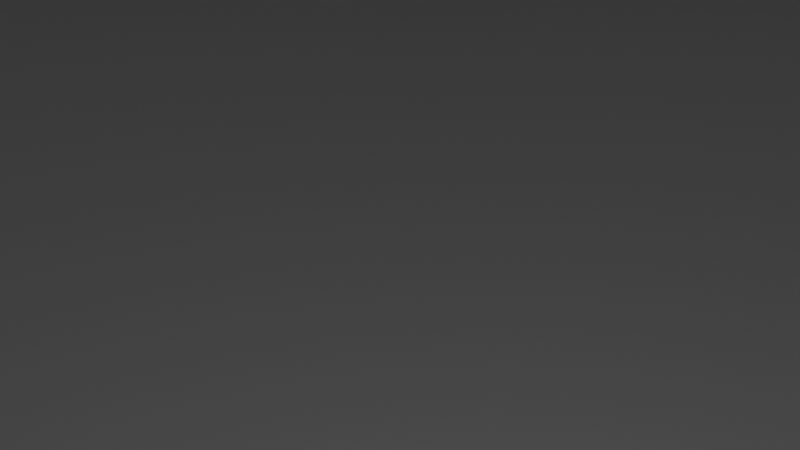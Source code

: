 # Source: Dual_Opening_Straight.blend  (saved by Blender 2.80.75; exported with 4.5.12 LTS)
import bpy
from mathutils import Matrix  # noqa: F401  (used for matrix-valued properties, if any)

bpy.ops.wm.read_factory_settings(use_empty=True)
scene = bpy.context.scene
scene.name = 'Scene'

# ---- collections
col_collection = bpy.data.collections.new('Collection'); scene.collection.children.link(col_collection)

# ---- materials (node trees are filled in below, after node groups)
mat_material = bpy.data.materials.new('Material')
mat_material.alpha_threshold = 0.0
mat_material.use_transparent_shadow = False
mat_material.line_color = (0.0, 0.0, 0.0, 1.0)

# ---- material node trees
mat_material.use_nodes = True; mat_material.node_tree.nodes.clear()
_N = mat_material.node_tree.nodes; _L = mat_material.node_tree.links
n0 = _N.new('ShaderNodeOutputMaterial'); n0.name = 'Material Output'; n0.location = (300, 300)
n1 = _N.new('ShaderNodeBsdfPrincipled'); n1.name = 'Principled BSDF'; n1.location = (10, 300)
n1.distribution = 'GGX'
n1.subsurface_method = 'BURLEY'
n1.inputs[2].default_value = 0.4
n1.inputs[3].default_value = 1.45
n1.inputs[27].default_value = (0.0, 0.0, 0.0, 1.0)
n1.inputs[28].default_value = 1.0
_L.new(n1.outputs[0], n0.inputs[0])
n0.is_active_output = True

# ---- world
world_world = bpy.data.worlds.new('World'); scene.world = world_world
world_world.use_nodes = True; world_world.node_tree.nodes.clear()
_N = world_world.node_tree.nodes; _L = world_world.node_tree.links
n0 = _N.new('ShaderNodeOutputWorld'); n0.name = 'World Output'; n0.location = (300, 300)
n1 = _N.new('ShaderNodeBackground'); n1.name = 'Background'; n1.location = (10, 300)
n1.inputs[0].default_value = (0.05088, 0.05088, 0.05088, 1.0)
_L.new(n1.outputs[0], n0.inputs[0])
n0.is_active_output = True
world_world.color = (0.05088, 0.05088, 0.05088)
world_world.use_sun_shadow = False
world_world.sun_shadow_jitter_overblur = 0.0

# ---- cameras
cam_camera = bpy.data.cameras.new('Camera')
cam_camera.clip_end = 100.0
cam_camera.ortho_scale = 7.314

# ---- lights
light_light = bpy.data.lights.new('Light', 'POINT')
light_light.transmission_factor = 0.0
light_light.energy = 1000.0
light_light.shadow_soft_size = 0.1
light_light.shadow_maximum_resolution = 0.006
light_light.use_absolute_resolution = True

# ---- meshes
me_cube = bpy.data.meshes.new('Cube')
me_cube.from_pydata([(5.657, 33.55, -6.538), (36.2, 36.19, -8.744), (5.809, -33.59, -6.374), (36.2, -36.22, -8.744), (-5.657, 33.55, -6.538), (-36.2, 36.19, -8.744), (-5.809, -33.59, -6.374), (-36.2, -36.22, -8.744), (5.78, -36.22, -6.374), (-5.78, -36.22, -6.374), (5.645, 36.19, -6.538), (-5.645, 36.19, -6.538), (5.78, -36.22, 14.26), (-5.78, -36.22, 14.26), (5.645, 36.19, 14.2), (-5.645, 36.19, 14.2), (5.809, -33.59, 14.26), (-5.809, -33.59, 14.26), (5.657, 33.55, 14.2), (-5.657, 33.55, 14.2), (-36.2, 36.19, -6.513), (36.2, 36.19, -6.513), (-33.57, 33.55, -6.513), (33.57, 33.55, -6.513), (-36.2, 36.19, 17.12), (-33.57, 33.55, 17.12), (36.2, 36.19, 17.12), (33.57, 33.55, 17.12), (36.2, -36.22, -6.513), (-36.2, -36.22, -6.513), (33.57, -33.59, -6.513), (-33.57, -33.59, -6.513), (33.57, -33.59, 17.12), (-33.57, -33.59, 17.12), (36.2, -36.22, 17.12), (-36.2, -36.22, 17.12)], [], [(23, 22, 31, 30), (3, 28, 29, 7), (7, 29, 20, 5), (5, 1, 3, 7), (1, 21, 28, 3), (5, 20, 21, 1), (13, 17, 16, 12), (6, 17, 13, 9), (31, 22, 25, 33), (32, 33, 35, 34), (27, 32, 34, 26), (33, 25, 24, 35), (25, 27, 26, 24), (23, 30, 32, 27), (20, 29, 35, 24), (28, 21, 26, 34), (11, 10, 21, 20), (0, 4, 22, 23), (15, 11, 20, 24), (4, 19, 25, 22), (14, 15, 24, 26), (19, 18, 27, 25), (10, 14, 26, 21), (18, 0, 23, 27), (14, 18, 19, 15), (14, 10, 0, 18), (15, 19, 4, 11), (10, 11, 4, 0), (8, 9, 29, 28), (6, 2, 30, 31), (2, 16, 32, 30), (17, 6, 31, 33), (13, 12, 34, 35), (16, 17, 33, 32), (12, 8, 28, 34), (9, 13, 35, 29), (16, 2, 8, 12), (9, 8, 2, 6)])
_uv = me_cube.uv_layers.new(name='UVMap')
_uv.uv.foreach_set('vector', [0.3841, 0.009087, 0.6159, 0.009087, 0.6159, 0.2409, 0.3841, 0.2409, 0.375, 0.25, 0.625, 0.25, 0.625, 0.5, 0.375, 0.5, 0.375, 0.5, 0.625, 0.5, 0.625, 0.75, 0.375, 0.75, 0.375, 0.75, 0.625, 0.75, 0.625, 1.0, 0.375, 1.0, 0.125, 0.5, 0.375, 0.5, 0.375, 0.75, 0.125, 0.75, 0.625, 0.5, 0.875, 0.5, 0.875, 0.75, 0.625, 0.75, 0.625, 0.4802, 0.5961, 0.2409, 0.4039, 0.2409, 0.625, 0.2698, 0.5961, 0.2409, 0.5961, 0.2409, 0.625, 0.4802, 0.625, 0.4802, 0.6159, 0.2409, 0.6159, 0.009087, 0.6159, 0.009087, 0.6159, 0.2409, 0.3841, 0.2409, 0.6159, 0.2409, 0.625, 0.25, 0.375, 0.25, 0.3841, 0.009087, 0.3841, 0.2409, 0.375, 0.25, 0.375, 0.0, 0.6159, 0.2409, 0.6159, 0.009087, 0.625, 0.0, 0.625, 0.25, 0.6159, 0.009087, 0.3841, 0.009087, 0.375, 0.0, 0.625, 0.0, 0.3841, 0.009087, 0.3841, 0.2409, 0.3841, 0.2409, 0.3841, 0.009087, 0.625, 0.75, 0.625, 0.5, 0.625, 0.5, 0.625, 0.75, 0.375, 0.75, 0.375, 0.5, 0.375, 0.5, 0.375, 0.75, 0.875, 0.5341, 0.875, 0.7159, 0.875, 0.75, 0.875, 0.5, 0.4182, 0.009087, 0.5818, 0.009087, 0.6159, 0.009087, 0.3841, 0.009087, 0.875, 0.5341, 0.875, 0.5341, 0.875, 0.5, 0.875, 0.5, 0.5818, 0.009087, 0.5818, 0.009087, 0.6159, 0.009087, 0.6159, 0.009087, 0.875, 0.7159, 0.875, 0.5341, 0.875, 0.5, 0.875, 0.75, 0.5818, 0.009087, 0.4182, 0.009087, 0.3841, 0.009087, 0.6159, 0.009087, 0.875, 0.7159, 0.875, 0.7159, 0.875, 0.75, 0.875, 0.75, 0.4182, 0.009087, 0.4182, 0.009087, 0.3841, 0.009087, 0.3841, 0.009087, 0.875, 0.7159, 0.4182, 0.009087, 0.5818, 0.009087, 0.875, 0.5341, 0.875, 0.7159, 0.875, 0.7159, 0.4182, 0.009087, 0.4182, 0.009087, 0.875, 0.5341, 0.5818, 0.009087, 0.5818, 0.009087, 0.875, 0.5341, 0.875, 0.7159, 0.875, 0.5341, 0.5818, 0.009087, 0.4182, 0.009087, 0.625, 0.2698, 0.625, 0.4802, 0.625, 0.5, 0.625, 0.25, 0.5961, 0.2409, 0.4039, 0.2409, 0.3841, 0.2409, 0.6159, 0.2409, 0.4039, 0.2409, 0.4039, 0.2409, 0.3841, 0.2409, 0.3841, 0.2409, 0.5961, 0.2409, 0.5961, 0.2409, 0.6159, 0.2409, 0.6159, 0.2409, 0.625, 0.4802, 0.625, 0.2698, 0.625, 0.25, 0.625, 0.5, 0.4039, 0.2409, 0.5961, 0.2409, 0.6159, 0.2409, 0.3841, 0.2409, 0.625, 0.2698, 0.625, 0.2698, 0.625, 0.25, 0.625, 0.25, 0.625, 0.4802, 0.625, 0.4802, 0.625, 0.5, 0.625, 0.5, 0.4039, 0.2409, 0.4039, 0.2409, 0.625, 0.2698, 0.625, 0.2698, 0.625, 0.4802, 0.625, 0.2698, 0.4039, 0.2409, 0.5961, 0.2409])
me_cube.materials.append(mat_material)
me_cube.use_remesh_preserve_volume = False
me_cube.use_remesh_preserve_attributes = False
me_cube.use_mirror_vertex_groups = False
me_cube.update()
me_cube_001 = bpy.data.meshes.new('Cube.001')
me_cube_001.from_pydata([(-2.249, -0.3135, 0.4768), (-2.249, -0.3135, 8.227), (-2.249, 0.3135, 0.4768), (-2.249, 0.3135, 8.227), (2.249, -0.3135, 0.4768), (2.249, -0.3135, 8.227), (2.249, 0.3135, 0.4768), (2.249, 0.3135, 8.227), (-2.543, -1.0, 0.4023), (-2.543, -1.0, 8.551), (-2.543, 1.0, 8.551), (-2.543, 1.0, 0.4023), (2.543, 1.0, 0.4023), (2.543, 1.0, 8.551), (2.543, -1.0, 8.551), (2.543, -1.0, 0.4023), (-2.256, -1.0, 0.4394), (-2.256, -1.0, 8.264), (-2.256, 1.0, 8.264), (-2.256, 1.0, 0.4394), (2.256, 1.0, 0.4394), (2.256, 1.0, 8.264), (2.256, -1.0, 8.264), (2.256, -1.0, 0.4394)], [], [(8, 9, 10, 11), (2, 3, 7, 6), (12, 13, 14, 15), (4, 5, 1, 0), (11, 12, 15, 8), (13, 10, 9, 14), (16, 17, 9, 8), (18, 19, 11, 10), (19, 20, 12, 11), (21, 18, 10, 13), (20, 21, 13, 12), (22, 23, 15, 14), (23, 16, 8, 15), (17, 22, 14, 9), (0, 1, 17, 16), (3, 2, 19, 18), (2, 6, 20, 19), (7, 3, 18, 21), (6, 7, 21, 20), (5, 4, 23, 22), (4, 0, 16, 23), (1, 5, 22, 17)])
_uv = me_cube_001.uv_layers.new(name='UVMap')
_uv.uv.foreach_set('vector', [0.375, 0.0, 0.625, 0.0, 0.625, 0.25, 0.375, 0.25, 0.3893, 0.2736, 0.6107, 0.2736, 0.6107, 0.4764, 0.3893, 0.4764, 0.375, 0.5, 0.625, 0.5, 0.625, 0.75, 0.375, 0.75, 0.3893, 0.7736, 0.6107, 0.7736, 0.6107, 0.9764, 0.3893, 0.9764, 0.125, 0.5, 0.375, 0.5, 0.375, 0.75, 0.125, 0.75, 0.625, 0.5, 0.875, 0.5, 0.875, 0.75, 0.625, 0.75, 0.3836, 0.9859, 0.6164, 0.9859, 0.625, 1.0, 0.375, 1.0, 0.6164, 0.2641, 0.3836, 0.2641, 0.375, 0.25, 0.625, 0.25, 0.3836, 0.2641, 0.3836, 0.4859, 0.375, 0.5, 0.375, 0.25, 0.6164, 0.4859, 0.6164, 0.2641, 0.625, 0.25, 0.625, 0.5, 0.3836, 0.4859, 0.6164, 0.4859, 0.625, 0.5, 0.375, 0.5, 0.6164, 0.7641, 0.3836, 0.7641, 0.375, 0.75, 0.625, 0.75, 0.3836, 0.7641, 0.3836, 0.9859, 0.375, 1.0, 0.375, 0.75, 0.6164, 0.9859, 0.6164, 0.7641, 0.625, 0.75, 0.625, 1.0, 0.3893, 0.9764, 0.6107, 0.9764, 0.6164, 0.9859, 0.3836, 0.9859, 0.6107, 0.2736, 0.3893, 0.2736, 0.3836, 0.2641, 0.6164, 0.2641, 0.3893, 0.2736, 0.3893, 0.4764, 0.3836, 0.4859, 0.3836, 0.2641, 0.6107, 0.4764, 0.6107, 0.2736, 0.6164, 0.2641, 0.6164, 0.4859, 0.3893, 0.4764, 0.6107, 0.4764, 0.6164, 0.4859, 0.3836, 0.4859, 0.6107, 0.7736, 0.3893, 0.7736, 0.3836, 0.7641, 0.6164, 0.7641, 0.3893, 0.7736, 0.3893, 0.9764, 0.3836, 0.9859, 0.3836, 0.7641, 0.6107, 0.9764, 0.6107, 0.7736, 0.6164, 0.7641, 0.6164, 0.9859])
me_cube_001.use_remesh_preserve_volume = False
me_cube_001.use_remesh_preserve_attributes = False
me_cube_001.use_mirror_vertex_groups = False
me_cube_001.update()

# ---- objects
ob_cube = bpy.data.objects.new('Cube', me_cube)
ob_light = bpy.data.objects.new('Light', light_light)
ob_camera = bpy.data.objects.new('Camera', cam_camera)
ob_cube_001 = bpy.data.objects.new('Cube.001', me_cube_001)

# ---- transforms, parenting, visibility, modifiers, constraints
ob_cube.location = (0.0, 0.0, 0.0)
ob_cube.scale = (2.412, 2.412, 2.412)
ob_cube.lock_rotations_4d = False
ob_cube.empty_display_type = 'ARROWS'
ob_cube.lineart.crease_threshold = 0.0
ob_light.location = (4.076, 1.005, 5.904)
ob_light.rotation_euler = (0.6503, 0.05522, 1.866)
ob_light.lock_rotations_4d = False
ob_light.empty_display_type = 'ARROWS'
ob_light.color = (0.0, 0.0, 0.0, 0.0)
ob_light.lineart.crease_threshold = 0.0
ob_camera.location = (7.359, -6.926, 4.958)
ob_camera.rotation_euler = (1.109, 0.0, 0.8149)
ob_camera.lock_rotations_4d = False
ob_camera.empty_display_type = 'ARROWS'
ob_camera.color = (0.0, 0.0, 0.0, 0.0)
ob_camera.display_type = 'WIRE'
ob_camera.lineart.crease_threshold = 0.0
ob_cube_001.location = (0.0, 79.82, 1.265)
ob_cube_001.scale = (3.625, 3.625, 3.625)
ob_cube_001.lineart.crease_threshold = 0.0

# ---- collection membership
col_collection.objects.link(ob_cube)
col_collection.objects.link(ob_light)
col_collection.objects.link(ob_camera)
col_collection.objects.link(ob_cube_001)

# ---- scene / render settings (as saved in the file)
scene.camera = ob_camera
scene.frame_start = 1; scene.frame_end = 250; scene.frame_set(1)
scene.render.engine = 'BLENDER_EEVEE_NEXT'
scene.cycles.use_denoising = False
scene.cycles.samples = 128
scene.cycles.sampling_pattern = 'TABULATED_SOBOL'
scene.cycles.use_adaptive_sampling = False
scene.cycles.use_light_tree = False
scene.view_settings.view_transform = 'Filmic'
bpy.context.view_layer.update()
